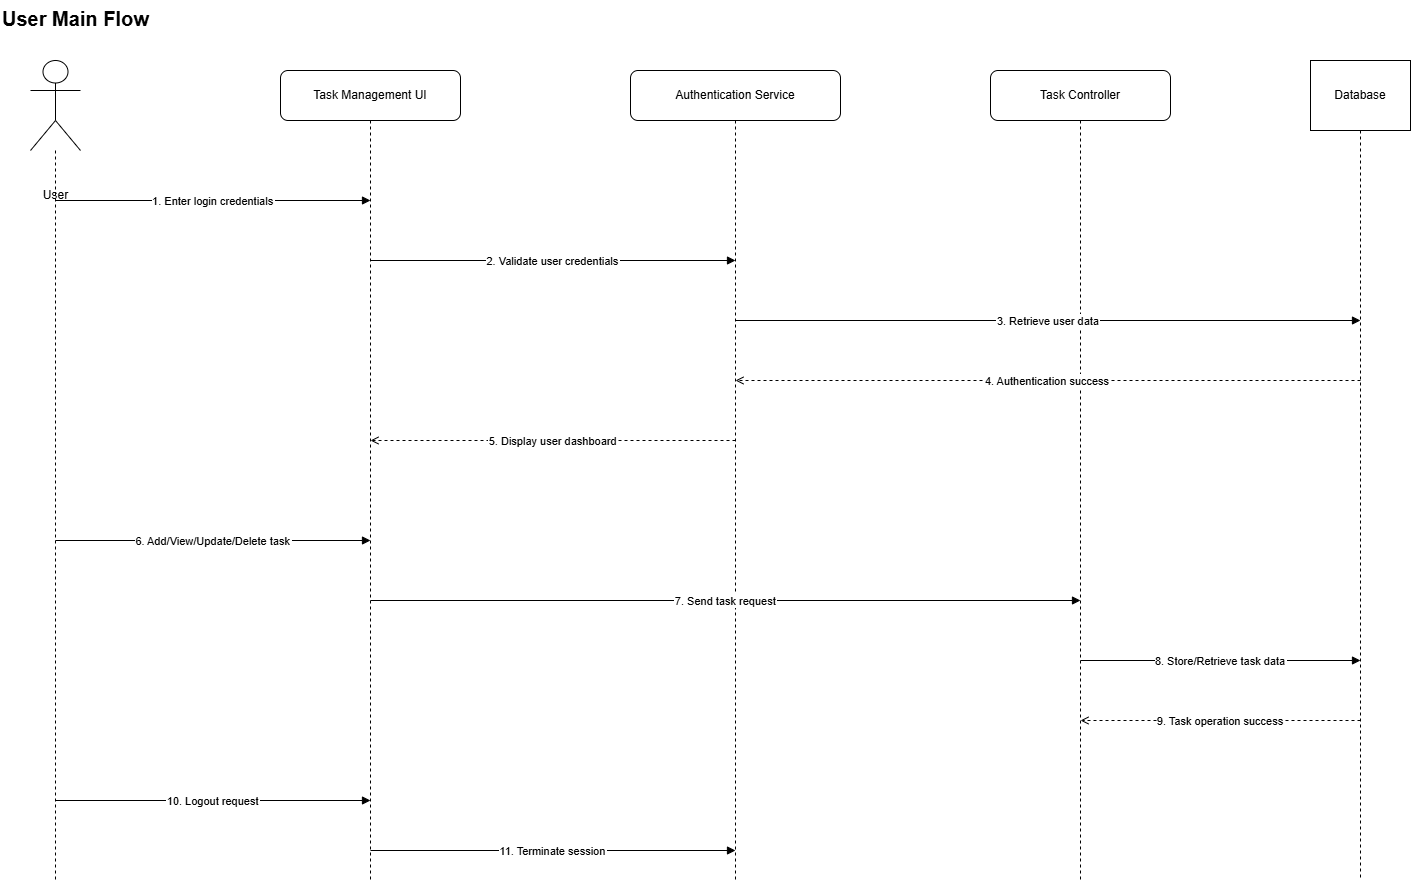

The diagram above was exported from draw.io. Its source (the exported page's mxGraphModel, read from the mxfile embedded in the PNG):
<mxGraphModel dx="1664" dy="914" grid="1" gridSize="10" guides="1" tooltips="1" connect="1" arrows="1" fold="1" page="1" pageScale="1" pageWidth="1600" pageHeight="1000" math="0" shadow="0">
  <root>
    <mxCell id="0" />
    <mxCell id="1" parent="0" />
    <mxCell id="title" parent="1" style="text;html=1;fontSize=20;fontStyle=1;" value="User Main Flow" vertex="1">
      <mxGeometry height="30" width="350" x="40" y="20" as="geometry" />
    </mxCell>
    <mxCell id="user" parent="1" style="shape=umlActor;verticalLabelPosition=bottom;html=1;" value="User" vertex="1">
      <mxGeometry height="90" width="50" x="70" y="80" as="geometry" />
    </mxCell>
    <mxCell id="ui" parent="1" style="rounded=1;whiteSpace=wrap;html=1;" value="Task Management UI" vertex="1">
      <mxGeometry height="50" width="180" x="320" y="90" as="geometry" />
    </mxCell>
    <mxCell id="auth" parent="1" style="rounded=1;whiteSpace=wrap;html=1;" value="Authentication Service" vertex="1">
      <mxGeometry height="50" width="210" x="670" y="90" as="geometry" />
    </mxCell>
    <mxCell id="controller" parent="1" style="rounded=1;whiteSpace=wrap;html=1;" value="Task Controller" vertex="1">
      <mxGeometry height="50" width="180" x="1030" y="90" as="geometry" />
    </mxCell>
    <mxCell id="db" parent="1" style="shape=cylinder3d;whiteSpace=wrap;html=1;" value="Database" vertex="1">
      <mxGeometry height="70" width="100" x="1350" y="80" as="geometry" />
    </mxCell>
    <mxCell id="l1" edge="1" parent="1" source="user" style="dashed=1;endArrow=none;">
      <mxGeometry relative="1" as="geometry">
        <mxPoint x="95" y="900" as="targetPoint" />
      </mxGeometry>
    </mxCell>
    <mxCell id="l2" edge="1" parent="1" source="ui" style="dashed=1;endArrow=none;">
      <mxGeometry relative="1" as="geometry">
        <mxPoint x="410" y="900" as="targetPoint" />
      </mxGeometry>
    </mxCell>
    <mxCell id="l3" edge="1" parent="1" source="auth" style="dashed=1;endArrow=none;">
      <mxGeometry relative="1" as="geometry">
        <mxPoint x="775" y="900" as="targetPoint" />
      </mxGeometry>
    </mxCell>
    <mxCell id="l4" edge="1" parent="1" source="controller" style="dashed=1;endArrow=none;">
      <mxGeometry relative="1" as="geometry">
        <mxPoint x="1120" y="900" as="targetPoint" />
      </mxGeometry>
    </mxCell>
    <mxCell id="l5" edge="1" parent="1" source="db" style="dashed=1;endArrow=none;">
      <mxGeometry relative="1" as="geometry">
        <mxPoint x="1400" y="900" as="targetPoint" />
      </mxGeometry>
    </mxCell>
    <mxCell id="m1" edge="1" parent="1" style="endArrow=block;" value="1. Enter login credentials">
      <mxGeometry relative="1" as="geometry">
        <mxPoint x="95" y="220" as="sourcePoint" />
        <mxPoint x="410" y="220" as="targetPoint" />
      </mxGeometry>
    </mxCell>
    <mxCell id="m2" edge="1" parent="1" style="endArrow=block;" value="2. Validate user credentials">
      <mxGeometry relative="1" as="geometry">
        <mxPoint x="410" y="280" as="sourcePoint" />
        <mxPoint x="775" y="280" as="targetPoint" />
      </mxGeometry>
    </mxCell>
    <mxCell id="m3" edge="1" parent="1" style="endArrow=block;" value="3. Retrieve user data">
      <mxGeometry relative="1" as="geometry">
        <mxPoint x="775" y="340" as="sourcePoint" />
        <mxPoint x="1400" y="340" as="targetPoint" />
      </mxGeometry>
    </mxCell>
    <mxCell id="m4" edge="1" parent="1" style="dashed=1;endArrow=open;" value="4. Authentication success">
      <mxGeometry relative="1" as="geometry">
        <mxPoint x="1400" y="400" as="sourcePoint" />
        <mxPoint x="775" y="400" as="targetPoint" />
      </mxGeometry>
    </mxCell>
    <mxCell id="m5" edge="1" parent="1" style="dashed=1;endArrow=open;" value="5. Display user dashboard">
      <mxGeometry relative="1" as="geometry">
        <mxPoint x="775" y="460" as="sourcePoint" />
        <mxPoint x="410" y="460" as="targetPoint" />
      </mxGeometry>
    </mxCell>
    <mxCell id="m6" edge="1" parent="1" style="endArrow=block;" value="6. Add/View/Update/Delete task">
      <mxGeometry relative="1" as="geometry">
        <mxPoint x="95" y="560" as="sourcePoint" />
        <mxPoint x="410" y="560" as="targetPoint" />
      </mxGeometry>
    </mxCell>
    <mxCell id="m7" edge="1" parent="1" style="endArrow=block;" value="7. Send task request">
      <mxGeometry relative="1" as="geometry">
        <mxPoint x="410" y="620" as="sourcePoint" />
        <mxPoint x="1120" y="620" as="targetPoint" />
      </mxGeometry>
    </mxCell>
    <mxCell id="m8" edge="1" parent="1" style="endArrow=block;" value="8. Store/Retrieve task data">
      <mxGeometry relative="1" as="geometry">
        <mxPoint x="1120" y="680" as="sourcePoint" />
        <mxPoint x="1400" y="680" as="targetPoint" />
      </mxGeometry>
    </mxCell>
    <mxCell id="m9" edge="1" parent="1" style="dashed=1;endArrow=open;" value="9. Task operation success">
      <mxGeometry relative="1" as="geometry">
        <mxPoint x="1400" y="740" as="sourcePoint" />
        <mxPoint x="1120" y="740" as="targetPoint" />
      </mxGeometry>
    </mxCell>
    <mxCell id="m10" edge="1" parent="1" style="endArrow=block;" value="10. Logout request">
      <mxGeometry relative="1" as="geometry">
        <mxPoint x="95" y="820" as="sourcePoint" />
        <mxPoint x="410" y="820" as="targetPoint" />
      </mxGeometry>
    </mxCell>
    <mxCell id="m11" edge="1" parent="1" style="endArrow=block;" value="11. Terminate session">
      <mxGeometry relative="1" as="geometry">
        <mxPoint x="410" y="870" as="sourcePoint" />
        <mxPoint x="775" y="870" as="targetPoint" />
      </mxGeometry>
    </mxCell>
  </root>
</mxGraphModel>